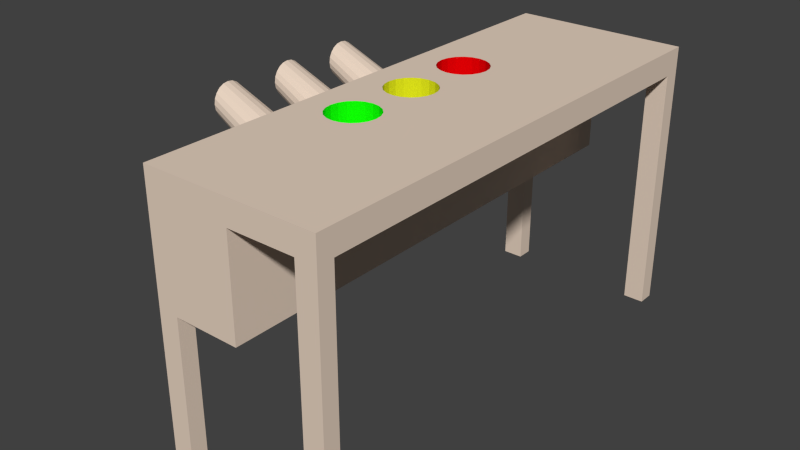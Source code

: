 # Source: table.blend  (saved by Blender 2.79.0; exported with 4.5.12 LTS)
import bpy
from mathutils import Matrix  # noqa: F401  (used for matrix-valued properties, if any)

bpy.ops.wm.read_factory_settings(use_empty=True)
scene = bpy.context.scene
scene.name = 'Scene'

# ---- collections
col_collection_1 = bpy.data.collections.new('Collection 1'); scene.collection.children.link(col_collection_1)

# ---- materials (node trees are filled in below, after node groups)
mat_table = bpy.data.materials.new('table')
mat_table.alpha_threshold = 0.0
mat_table.use_transparent_shadow = False
mat_table.diffuse_color = (0.8, 0.6508, 0.5302, 1.0)
mat_table.roughness = 0.5
mat_table.line_color = (0.0, 0.0, 0.0, 1.0)
mat_hole = bpy.data.materials.new('Hole')
mat_hole.alpha_threshold = 0.0
mat_hole.use_transparent_shadow = False
mat_hole.diffuse_color = (0.006095, 1.0, 0.001691, 1.0)
mat_hole.roughness = 0.5
mat_mid = bpy.data.materials.new('mid')
mat_mid.alpha_threshold = 0.0
mat_mid.use_transparent_shadow = False
mat_mid.diffuse_color = (0.7718, 0.8, 0.01243, 1.0)
mat_mid.roughness = 0.5
mat_hard = bpy.data.materials.new('hard')
mat_hard.alpha_threshold = 0.0
mat_hard.use_transparent_shadow = False
mat_hard.diffuse_color = (0.8, 0.0, 0.001602, 1.0)
mat_hard.roughness = 0.5

# ---- material node trees

# ---- world
world_world = bpy.data.worlds.new('World'); scene.world = world_world
world_world.color = (0.05088, 0.05088, 0.05088)
world_world.use_sun_shadow = False
world_world.sun_shadow_jitter_overblur = 0.0
world_world.cycles.sampling_method = 'NONE'
world_world.cycles.sample_map_resolution = 256

# ---- meshes
me_cube = bpy.data.meshes.new('Cube')
me_cube.from_pydata([(0.2, 1.0, 1.0), (0.2, -1.0, 1.0), (-0.5, -1.0, 1.0), (-0.5, 1.0, 1.0), (0.2, 1.0, 1.1), (0.2, -1.0, 1.1), (-0.5, -1.0, 1.1), (-0.5, 1.0, 1.1), (0.2, 0.9333, 1.0), (0.2, -0.9333, 1.0), (0.1167, 1.0, 1.0), (-0.15, -1.0, 1.1), (0.1167, -1.0, 1.0), (-0.15, 1.0, 1.1), (-0.5, -0.9333, 1.0), (-0.5, 0.9333, 1.0), (0.1167, 0.9333, 1.0), (-0.4167, 1.0, -1.192e-07), (0.1167, -0.9333, 1.0), (-0.5, 1.0, -1.192e-07), (0.2, 1.0, -1.192e-07), (0.2, -1.0, -1.192e-07), (0.2, 0.9333, -1.192e-07), (0.2, -0.9333, -1.192e-07), (0.1167, 1.0, -1.192e-07), (0.1167, -1.0, -1.192e-07), (0.1167, 0.9333, -1.192e-07), (0.1167, -0.9333, -1.192e-07), (-0.15, 1.0, 1.0), (-0.15, -1.0, 1.0), (-0.15, 0.9333, 1.0), (-0.15, -0.9333, 1.0), (-0.5, -1.0, 0.6), (-0.5, 1.0, 0.6), (-0.4167, 1.0, 0.6), (-0.4167, -1.0, 0.6), (-0.5, -0.9333, 0.6), (-0.5, 0.9333, 0.6), (-0.4167, 0.9333, 0.6), (-0.4167, -0.9333, 0.6), (-0.15, 1.0, 0.6), (-0.15, -1.0, 0.6), (-0.15, 0.9333, 0.6), (-0.15, -0.9333, 0.6), (-0.5, 0.9333, -1.192e-07), (-0.4167, 0.9333, -1.192e-07), (-0.5, -1.0, -1.192e-07), (-0.4167, -1.0, -1.192e-07), (-0.5, -0.9333, -1.192e-07), (-0.4167, -0.9333, -1.192e-07), (-0.3, 0.4, 0.8), (-0.3, 0.1, 1.1), (-0.3309, 0.09511, 1.1), (-0.3588, 0.0809, 1.1), (-0.3809, 0.05878, 1.1), (-0.3951, 0.0309, 1.1), (-0.4, 2.235e-07, 1.1), (-0.3951, -0.0309, 1.1), (-0.3809, -0.05878, 1.1), (-0.3588, -0.0809, 1.1), (-0.3309, -0.09511, 1.1), (-0.3, -0.1, 1.1), (-0.2691, -0.09511, 1.1), (-0.2412, -0.0809, 1.1), (-0.2191, -0.05878, 1.1), (-0.2049, -0.0309, 1.1), (-0.2, 2.235e-07, 1.1), (-0.2049, 0.0309, 1.1), (-0.2191, 0.05878, 1.1), (-0.2412, 0.0809, 1.1), (-0.2691, 0.09511, 1.1), (-0.3, 0.4, 1.1), (-0.3309, 0.3951, 1.1), (-0.3588, 0.3809, 1.1), (-0.3809, 0.3588, 1.1), (-0.3951, 0.3309, 1.1), (-0.4, 0.3, 1.1), (-0.3951, 0.2691, 1.1), (-0.3809, 0.2412, 1.1), (-0.3588, 0.2191, 1.1), (-0.3309, 0.2049, 1.1), (-0.3, 0.2, 1.1), (-0.2691, 0.2049, 1.1), (-0.2412, 0.2191, 1.1), (-0.2191, 0.2412, 1.1), (-0.2049, 0.2691, 1.1), (-0.2, 0.3, 1.1), (-0.2049, 0.3309, 1.1), (-0.2191, 0.3588, 1.1), (-0.2412, 0.3809, 1.1), (-0.2691, 0.3951, 1.1), (-0.3, -0.2, 1.1), (-0.3309, -0.2049, 1.1), (-0.3588, -0.2191, 1.1), (-0.3809, -0.2412, 1.1), (-0.3951, -0.2691, 1.1), (-0.4, -0.3, 1.1), (-0.3951, -0.3309, 1.1), (-0.3809, -0.3588, 1.1), (-0.3588, -0.3809, 1.1), (-0.3309, -0.3951, 1.1), (-0.3, -0.4, 1.1), (-0.2691, -0.3951, 1.1), (-0.2412, -0.3809, 1.1), (-0.2191, -0.3588, 1.1), (-0.2049, -0.3309, 1.1), (-0.2, -0.3, 1.1), (-0.2049, -0.2691, 1.1), (-0.2191, -0.2412, 1.1), (-0.2412, -0.2191, 1.1), (-0.2691, -0.2049, 1.1), (-0.5, -0.003725, 0.8029), (-0.5, 0.09627, 0.8029), (-0.5, 0.09138, 0.8338), (-0.5, 0.07718, 0.8616), (-0.5, 0.05505, 0.8838), (-0.5, 0.02718, 0.898), (-0.5, -0.003725, 0.9029), (-0.5, -0.03463, 0.898), (-0.5, -0.0625, 0.8838), (-0.5, -0.08463, 0.8616), (-0.5, -0.09883, 0.8338), (-0.5, -0.1037, 0.8029), (-0.5, -0.09883, 0.772), (-0.5, -0.08463, 0.7441), (-0.5, -0.0625, 0.722), (-0.5, -0.03463, 0.7078), (-0.5, -0.003725, 0.7029), (-0.5, 0.02718, 0.7078), (-0.5, 0.05505, 0.722), (-0.5, 0.07718, 0.7441), (-0.5, 0.09138, 0.772), (-0.5, 0.3963, 0.8029), (-0.5, 0.3914, 0.8338), (-0.5, 0.3772, 0.8616), (-0.5, 0.3551, 0.8838), (-0.5, 0.3272, 0.898), (-0.5, 0.2963, 0.9029), (-0.5, 0.2654, 0.898), (-0.5, 0.2375, 0.8838), (-0.5, 0.2154, 0.8616), (-0.5, 0.2012, 0.8338), (-0.5, 0.1963, 0.8029), (-0.5, 0.2012, 0.772), (-0.5, 0.2154, 0.7441), (-0.5, 0.2375, 0.722), (-0.5, 0.2654, 0.7078), (-0.5, 0.2963, 0.7029), (-0.5, 0.3272, 0.7078), (-0.5, 0.3551, 0.722), (-0.5, 0.3772, 0.7441), (-0.5, 0.3914, 0.772), (-0.5, -0.2037, 0.8029), (-0.5, -0.2086, 0.8338), (-0.5, -0.2228, 0.8616), (-0.5, -0.2449, 0.8838), (-0.5, -0.2728, 0.898), (-0.5, -0.3037, 0.9029), (-0.5, -0.3346, 0.898), (-0.5, -0.3625, 0.8838), (-0.5, -0.3846, 0.8616), (-0.5, -0.3988, 0.8338), (-0.5, -0.4037, 0.8029), (-0.5, -0.3988, 0.772), (-0.5, -0.3846, 0.7441), (-0.5, -0.3625, 0.722), (-0.5, -0.3346, 0.7078), (-0.5, -0.3037, 0.7029), (-0.5, -0.2728, 0.7078), (-0.5, -0.2449, 0.722), (-0.5, -0.2228, 0.7441), (-0.5, -0.2086, 0.772), (-0.9, 0.06627, 0.9992), (-0.9, 0.06285, 1.021), (-0.9, 0.05291, 1.04), (-0.9, 0.03742, 1.056), (-0.9, 0.01791, 1.066), (-0.9, -0.003725, 1.069), (-0.9, -0.02536, 1.066), (-0.9, -0.04487, 1.056), (-0.9, -0.06036, 1.04), (-0.9, -0.0703, 1.021), (-0.9, -0.07373, 0.9992), (-0.9, -0.0703, 0.9775), (-0.9, -0.06036, 0.958), (-0.9, -0.04487, 0.9425), (-0.9, -0.02536, 0.9326), (-0.9, -0.003725, 0.9292), (-0.9, 0.01791, 0.9326), (-0.9, 0.03742, 0.9425), (-0.9, 0.05291, 0.958), (-0.9, 0.06285, 0.9775), (-0.9, 0.3663, 0.9992), (-0.9, 0.3628, 1.021), (-0.9, 0.3529, 1.04), (-0.9, 0.3374, 1.056), (-0.9, 0.3179, 1.066), (-0.9, 0.2963, 1.069), (-0.9, 0.2746, 1.066), (-0.9, 0.2551, 1.056), (-0.9, 0.2396, 1.04), (-0.9, 0.2297, 1.021), (-0.9, 0.2263, 0.9992), (-0.9, 0.2297, 0.9775), (-0.9, 0.2396, 0.958), (-0.9, 0.2551, 0.9425), (-0.9, 0.2746, 0.9326), (-0.9, 0.2963, 0.9292), (-0.9, 0.3179, 0.9326), (-0.9, 0.3374, 0.9425), (-0.9, 0.3529, 0.958), (-0.9, 0.3628, 0.9775), (-0.9, -0.2337, 0.9992), (-0.9, -0.2372, 1.021), (-0.9, -0.2471, 1.04), (-0.9, -0.2626, 1.056), (-0.9, -0.2821, 1.066), (-0.9, -0.3037, 1.069), (-0.9, -0.3254, 1.066), (-0.9, -0.3449, 1.056), (-0.9, -0.3604, 1.04), (-0.9, -0.3703, 1.021), (-0.9, -0.3737, 0.9992), (-0.9, -0.3703, 0.9775), (-0.9, -0.3604, 0.958), (-0.9, -0.3449, 0.9425), (-0.9, -0.3254, 0.9326), (-0.9, -0.3037, 0.9292), (-0.9, -0.2821, 0.9326), (-0.9, -0.2626, 0.9425), (-0.9, -0.2471, 0.958), (-0.9, -0.2372, 0.9775), (-0.9, -0.2468, 1.018), (-0.9, -0.2438, 0.9992), (-0.9, -0.2553, 1.034), (-0.9, -0.2685, 1.048), (-0.9, -0.2852, 1.056), (-0.9, -0.3037, 1.059), (-0.9, -0.3222, 1.056), (-0.9, -0.3389, 1.048), (-0.9, -0.3522, 1.034), (-0.9, -0.3607, 1.018), (-0.9, -0.3636, 0.9992), (-0.9, -0.3607, 0.9807), (-0.9, -0.3522, 0.964), (-0.9, -0.3389, 0.9507), (-0.9, -0.3222, 0.9422), (-0.9, -0.3037, 0.9393), (-0.9, -0.2852, 0.9422), (-0.9, -0.2685, 0.9507), (-0.9, -0.2553, 0.964), (-0.9, -0.2468, 0.9807), (-0.5, -0.2468, 0.8177), (-0.5, -0.2438, 0.7992), (-0.5, -0.2553, 0.8344), (-0.5, -0.2685, 0.8476), (-0.5, -0.2852, 0.8561), (-0.5, -0.3037, 0.859), (-0.5, -0.3222, 0.8561), (-0.5, -0.3389, 0.8476), (-0.5, -0.3522, 0.8344), (-0.5, -0.3607, 0.8177), (-0.5, -0.3636, 0.7992), (-0.5, -0.3607, 0.7807), (-0.5, -0.3522, 0.764), (-0.5, -0.3389, 0.7507), (-0.5, -0.3222, 0.7422), (-0.5, -0.3037, 0.7393), (-0.5, -0.2852, 0.7422), (-0.5, -0.2685, 0.7507), (-0.5, -0.2553, 0.764), (-0.5, -0.2468, 0.7807), (-0.9, 0.05322, 1.018), (-0.9, 0.05615, 0.9992), (-0.9, 0.04471, 1.034), (-0.9, 0.03147, 1.048), (-0.9, 0.01478, 1.056), (-0.9, -0.003725, 1.059), (-0.9, -0.02223, 1.056), (-0.9, -0.03892, 1.048), (-0.9, -0.05217, 1.034), (-0.9, -0.06067, 1.018), (-0.9, -0.0636, 0.9992), (-0.9, -0.06067, 0.9807), (-0.9, -0.05217, 0.964), (-0.9, -0.03892, 0.9507), (-0.9, -0.02223, 0.9422), (-0.9, -0.003725, 0.9393), (-0.9, 0.01478, 0.9422), (-0.9, 0.03147, 0.9507), (-0.9, 0.04472, 0.964), (-0.9, 0.05322, 0.9807), (-0.9, 0.3532, 1.018), (-0.9, 0.3562, 0.9992), (-0.9, 0.3447, 1.034), (-0.9, 0.3315, 1.048), (-0.9, 0.3148, 1.056), (-0.9, 0.2963, 1.059), (-0.9, 0.2778, 1.056), (-0.9, 0.2611, 1.048), (-0.9, 0.2478, 1.034), (-0.9, 0.2393, 1.018), (-0.9, 0.2364, 0.9992), (-0.9, 0.2393, 0.9807), (-0.9, 0.2478, 0.964), (-0.9, 0.2611, 0.9507), (-0.9, 0.2778, 0.9422), (-0.9, 0.2963, 0.9393), (-0.9, 0.3148, 0.9422), (-0.9, 0.3315, 0.9507), (-0.9, 0.3447, 0.964), (-0.9, 0.3532, 0.9807), (-0.5, 0.05322, 0.8177), (-0.5, 0.05615, 0.7992), (-0.5, 0.04472, 0.8344), (-0.5, 0.03147, 0.8476), (-0.5, 0.01478, 0.8561), (-0.5, -0.003725, 0.859), (-0.5, -0.02223, 0.8561), (-0.5, -0.03892, 0.8476), (-0.5, -0.05217, 0.8344), (-0.5, -0.06067, 0.8177), (-0.5, -0.0636, 0.7992), (-0.5, -0.06067, 0.7807), (-0.5, -0.05217, 0.764), (-0.5, -0.03892, 0.7507), (-0.5, -0.02223, 0.7422), (-0.5, -0.003725, 0.7393), (-0.5, 0.01478, 0.7422), (-0.5, 0.03147, 0.7507), (-0.5, 0.04472, 0.764), (-0.5, 0.05322, 0.7807), (-0.5, 0.3532, 0.8177), (-0.5, 0.3562, 0.7992), (-0.5, 0.3447, 0.8344), (-0.5, 0.3315, 0.8476), (-0.5, 0.3148, 0.8561), (-0.5, 0.2963, 0.859), (-0.5, 0.2778, 0.8561), (-0.5, 0.2611, 0.8476), (-0.5, 0.2478, 0.8344), (-0.5, 0.2393, 0.8177), (-0.5, 0.2364, 0.7992), (-0.5, 0.2393, 0.7807), (-0.5, 0.2478, 0.764), (-0.5, 0.2611, 0.7507), (-0.5, 0.2778, 0.7422), (-0.5, 0.2963, 0.7393), (-0.5, 0.3148, 0.7422), (-0.5, 0.3315, 0.7507), (-0.5, 0.3447, 0.764), (-0.5, 0.3532, 0.7807), (-0.3309, 0.3951, 0.8), (-0.3588, 0.3809, 0.8), (-0.3809, 0.3588, 0.8), (-0.3951, 0.3309, 0.8), (-0.4, 0.3, 0.8), (-0.3951, 0.2691, 0.8), (-0.3809, 0.2412, 0.8), (-0.3588, 0.2191, 0.8), (-0.3309, 0.2049, 0.8), (-0.3, 0.2, 0.8), (-0.2691, 0.2049, 0.8), (-0.2412, 0.2191, 0.8), (-0.2191, 0.2412, 0.8), (-0.2049, 0.2691, 0.8), (-0.2, 0.3, 0.8), (-0.2049, 0.3309, 0.8), (-0.2191, 0.3588, 0.8), (-0.2412, 0.3809, 0.8), (-0.2691, 0.3951, 0.8), (-0.3, 0.1, 0.8), (-0.3309, 0.09511, 0.8), (-0.3588, 0.0809, 0.8), (-0.3809, 0.05878, 0.8), (-0.3951, 0.0309, 0.8), (-0.4, 2.235e-07, 0.8), (-0.3951, -0.0309, 0.8), (-0.3809, -0.05878, 0.8), (-0.3588, -0.0809, 0.8), (-0.3309, -0.09511, 0.8), (-0.3, -0.1, 0.8), (-0.2691, -0.09511, 0.8), (-0.2412, -0.0809, 0.8), (-0.2191, -0.05878, 0.8), (-0.2049, -0.0309, 0.8), (-0.2, 2.235e-07, 0.8), (-0.2049, 0.0309, 0.8), (-0.2191, 0.05878, 0.8), (-0.2412, 0.0809, 0.8), (-0.2691, 0.09511, 0.8), (-0.3, -0.2, 0.8), (-0.3309, -0.2049, 0.8), (-0.3588, -0.2191, 0.8), (-0.3809, -0.2412, 0.8), (-0.3951, -0.2691, 0.8), (-0.4, -0.3, 0.8), (-0.3951, -0.3309, 0.8), (-0.3809, -0.3588, 0.8), (-0.3588, -0.3809, 0.8), (-0.3309, -0.3951, 0.8), (-0.3, -0.4, 0.8), (-0.2691, -0.3951, 0.8), (-0.2412, -0.3809, 0.8), (-0.2191, -0.3588, 0.8), (-0.2049, -0.3309, 0.8), (-0.2, -0.3, 0.8), (-0.2049, -0.2691, 0.8), (-0.2191, -0.2412, 0.8), (-0.2412, -0.2191, 0.8), (-0.2691, -0.2049, 0.8)], [], [(16, 18, 31, 30), (0, 4, 5, 1, 9, 8), (1, 12, 25, 21), (31, 29, 41, 43), (30, 31, 43, 42), (8, 9, 18, 16), (28, 30, 42, 40), (4, 13, 11, 5), (20, 22, 26, 24), (23, 21, 25, 27), (10, 0, 20, 24), (0, 8, 22, 20), (18, 12, 29, 31), (8, 16, 26, 22), (12, 18, 27, 25), (16, 10, 24, 26), (18, 9, 23, 27), (9, 1, 21, 23), (10, 16, 30, 28), (38, 39, 36, 37), (40, 42, 38, 34), (42, 43, 39, 38), (43, 41, 35, 39), (39, 35, 47, 49), (19, 17, 45, 44), (33, 34, 17, 19), (34, 38, 45, 17), (14, 15, 37, 36), (2, 14, 36, 32), (15, 3, 33, 37), (38, 37, 44, 45), (37, 33, 19, 44), (46, 48, 49, 47), (36, 39, 49, 48), (32, 36, 48, 46), (35, 32, 46, 47), (5, 11, 29, 1), (4, 0, 10, 28, 13), (13, 28, 40, 34, 33, 3, 7), (2, 32, 35, 41, 29, 11, 6), (141, 201, 202, 142), (119, 179, 180, 120), (156, 216, 217, 157), (171, 231, 212, 152), (134, 194, 195, 135), (112, 172, 173, 113), (149, 209, 210, 150), (164, 224, 225, 165), (127, 187, 188, 128), (142, 202, 203, 143), (120, 180, 181, 121), (157, 217, 218, 158), (135, 195, 196, 136), (113, 173, 174, 114), (150, 210, 211, 151), (165, 225, 226, 166), (128, 188, 189, 129), (143, 203, 204, 144), (121, 181, 182, 122), (158, 218, 219, 159), (136, 196, 197, 137), (114, 174, 175, 115), (151, 211, 192, 132), (166, 226, 227, 167), (129, 189, 190, 130), (144, 204, 205, 145), (122, 182, 183, 123), (159, 219, 220, 160), (137, 197, 198, 138), (115, 175, 176, 116), (152, 212, 213, 153), (167, 227, 228, 168), (130, 190, 191, 131), (145, 205, 206, 146), (123, 183, 184, 124), (160, 220, 221, 161), (138, 198, 199, 139), (153, 213, 214, 154), (116, 176, 177, 117), (168, 228, 229, 169), (131, 191, 172, 112), (146, 206, 207, 147), (124, 184, 185, 125), (161, 221, 222, 162), (139, 199, 200, 140), (117, 177, 178, 118), (154, 214, 215, 155), (169, 229, 230, 170), (132, 192, 193, 133), (147, 207, 208, 148), (125, 185, 186, 126), (162, 222, 223, 163), (140, 200, 201, 141), (118, 178, 179, 119), (155, 215, 216, 156), (170, 230, 231, 171), (133, 193, 194, 134), (148, 208, 209, 149), (163, 223, 224, 164), (126, 186, 187, 127), (276, 275, 315, 316), (311, 310, 350, 351), (250, 249, 269, 270), (233, 232, 213, 212), (232, 234, 214, 213), (234, 235, 215, 214), (235, 236, 216, 215), (236, 237, 217, 216), (237, 238, 218, 217), (238, 239, 219, 218), (239, 240, 220, 219), (240, 241, 221, 220), (241, 242, 222, 221), (242, 243, 223, 222), (243, 244, 224, 223), (244, 245, 225, 224), (245, 246, 226, 225), (246, 247, 227, 226), (247, 248, 228, 227), (248, 249, 229, 228), (249, 250, 230, 229), (250, 251, 231, 230), (251, 233, 212, 231), (239, 238, 258, 259), (237, 236, 256, 257), (248, 247, 267, 268), (235, 234, 254, 255), (246, 245, 265, 266), (232, 233, 253, 252), (244, 243, 263, 264), (242, 241, 261, 262), (251, 250, 270, 271), (240, 239, 259, 260), (249, 248, 268, 269), (238, 237, 257, 258), (236, 235, 255, 256), (247, 246, 266, 267), (234, 232, 252, 254), (245, 244, 264, 265), (243, 242, 262, 263), (233, 251, 271, 253), (241, 240, 260, 261), (273, 272, 173, 172), (272, 274, 174, 173), (274, 275, 175, 174), (275, 276, 176, 175), (276, 277, 177, 176), (277, 278, 178, 177), (278, 279, 179, 178), (279, 280, 180, 179), (280, 281, 181, 180), (281, 282, 182, 181), (282, 283, 183, 182), (283, 284, 184, 183), (284, 285, 185, 184), (285, 286, 186, 185), (286, 287, 187, 186), (287, 288, 188, 187), (288, 289, 189, 188), (289, 290, 190, 189), (290, 291, 191, 190), (291, 273, 172, 191), (293, 292, 193, 192), (292, 294, 194, 193), (294, 295, 195, 194), (295, 296, 196, 195), (296, 297, 197, 196), (297, 298, 198, 197), (298, 299, 199, 198), (299, 300, 200, 199), (300, 301, 201, 200), (301, 302, 202, 201), (302, 303, 203, 202), (303, 304, 204, 203), (304, 305, 205, 204), (305, 306, 206, 205), (306, 307, 207, 206), (307, 308, 208, 207), (308, 309, 209, 208), (309, 310, 210, 209), (310, 311, 211, 210), (311, 293, 192, 211), (287, 286, 326, 327), (274, 272, 312, 314), (285, 284, 324, 325), (283, 282, 322, 323), (273, 291, 331, 313), (281, 280, 320, 321), (290, 289, 329, 330), (279, 278, 318, 319), (277, 276, 316, 317), (288, 287, 327, 328), (275, 274, 314, 315), (286, 285, 325, 326), (272, 273, 313, 312), (284, 283, 323, 324), (282, 281, 321, 322), (291, 290, 330, 331), (280, 279, 319, 320), (289, 288, 328, 329), (278, 277, 317, 318), (300, 299, 339, 340), (309, 308, 348, 349), (298, 297, 337, 338), (296, 295, 335, 336), (307, 306, 346, 347), (294, 292, 332, 334), (305, 304, 344, 345), (303, 302, 342, 343), (293, 311, 351, 333), (301, 300, 340, 341), (310, 309, 349, 350), (299, 298, 338, 339), (297, 296, 336, 337), (308, 307, 347, 348), (295, 294, 334, 335), (306, 305, 345, 346), (292, 293, 333, 332), (304, 303, 343, 344), (302, 301, 341, 342), (2, 6, 7, 3, 14, 15), (76, 56, 55, 54, 53, 52, 51, 70, 69, 68, 67, 66, 86, 85, 84, 83, 82, 81, 80, 79, 78, 77), (106, 66, 65, 64, 63, 62, 61, 60, 59, 58, 57, 56, 96, 95, 94, 93, 92, 91, 110, 109, 108, 107), (96, 6, 11, 106, 105, 104, 103, 102, 101, 100, 99, 98, 97), (86, 13, 7, 76, 75, 74, 73, 72, 71, 90, 89, 88, 87), (13, 86, 106, 11), (7, 6, 96, 76), (109, 409, 408, 108), (54, 374, 373, 53), (75, 76, 356, 355), (352, 353, 354, 355, 356, 357, 358, 359, 360, 361, 362, 363, 364, 365, 366, 367, 368, 369, 370, 50), (86, 87, 367, 366), (73, 74, 354, 353), (84, 85, 365, 364), (71, 72, 352, 50), (82, 83, 363, 362), (80, 81, 361, 360), (89, 90, 370, 369), (78, 79, 359, 358), (87, 88, 368, 367), (76, 77, 357, 356), (74, 75, 355, 354), (85, 86, 366, 365), (72, 73, 353, 352), (83, 84, 364, 363), (81, 82, 362, 361), (90, 71, 50, 370), (79, 80, 360, 359), (88, 89, 369, 368), (77, 78, 358, 357), (372, 373, 374, 375, 376, 377, 378, 379, 380, 381, 382, 383, 384, 385, 386, 387, 388, 389, 390, 371), (65, 385, 384, 64), (52, 372, 371, 51), (63, 383, 382, 62), (61, 381, 380, 60), (70, 390, 389, 69), (59, 379, 378, 58), (68, 388, 387, 67), (57, 377, 376, 56), (55, 375, 374, 54), (66, 386, 385, 65), (53, 373, 372, 52), (64, 384, 383, 63), (62, 382, 381, 61), (51, 371, 390, 70), (60, 380, 379, 59), (69, 389, 388, 68), (58, 378, 377, 57), (56, 376, 375, 55), (67, 387, 386, 66), (392, 393, 394, 395, 396, 397, 398, 399, 400, 401, 402, 403, 404, 405, 406, 407, 408, 409, 410, 391), (98, 398, 397, 97), (96, 396, 395, 95), (107, 407, 406, 106), (94, 394, 393, 93), (105, 405, 404, 104), (92, 392, 391, 91), (103, 403, 402, 102), (101, 401, 400, 100), (110, 410, 409, 109), (99, 399, 398, 98), (108, 408, 407, 107), (97, 397, 396, 96), (95, 395, 394, 94), (106, 406, 405, 105), (93, 393, 392, 92), (104, 404, 403, 103), (102, 402, 401, 101), (91, 391, 410, 110), (100, 400, 399, 99)])
me_cube.polygons.foreach_set('material_index', [0, 0, 0, 0, 0, 0, 0, 0, 0, 0, 0, 0, 0, 0, 0, 0, 0, 0, 0, 0, 0, 0, 0, 0, 0, 0, 0, 0, 0, 0, 0, 0, 0, 0, 0, 0, 0, 0, 0, 0, 0, 0, 0, 0, 0, 0, 0, 0, 0, 0, 0, 0, 0, 0, 0, 0, 0, 0, 0, 0, 0, 0, 0, 0, 0, 0, 0, 0, 0, 0, 0, 0, 0, 0, 0, 0, 0, 0, 0, 0, 0, 0, 0, 0, 0, 0, 0, 0, 0, 0, 0, 0, 0, 0, 0, 0, 0, 0, 0, 0, 0, 0, 0, 0, 0, 0, 0, 0, 0, 0, 0, 0, 0, 0, 0, 0, 0, 0, 0, 0, 0, 0, 0, 0, 0, 0, 0, 0, 0, 0, 0, 0, 0, 0, 0, 0, 0, 0, 0, 0, 0, 0, 0, 0, 0, 0, 0, 0, 0, 0, 0, 0, 0, 0, 0, 0, 0, 0, 0, 0, 0, 0, 0, 0, 0, 0, 0, 0, 0, 0, 0, 0, 0, 0, 0, 0, 0, 0, 0, 0, 0, 0, 0, 0, 0, 0, 0, 0, 0, 0, 0, 0, 0, 0, 0, 0, 0, 0, 0, 0, 0, 0, 0, 0, 0, 0, 0, 0, 0, 0, 0, 0, 0, 0, 0, 0, 0, 0, 0, 0, 0, 0, 0, 0, 0, 0, 0, 1, 2, 3, 3, 3, 3, 3, 3, 3, 3, 3, 3, 3, 3, 3, 3, 3, 3, 3, 3, 3, 3, 3, 2, 2, 2, 2, 2, 2, 2, 2, 2, 2, 2, 2, 2, 2, 2, 2, 2, 2, 2, 2, 1, 1, 1, 1, 1, 1, 1, 1, 1, 1, 1, 1, 1, 1, 1, 1, 1, 1, 1, 1])
me_cube.materials.append(mat_table)
me_cube.materials.append(mat_hole)
me_cube.materials.append(mat_mid)
me_cube.materials.append(mat_hard)
me_cube.use_remesh_preserve_volume = False
me_cube.use_remesh_preserve_attributes = False
me_cube.use_mirror_vertex_groups = False
me_cube.update()

# ---- objects
ob_table = bpy.data.objects.new('Table', me_cube)

# ---- transforms, parenting, visibility, modifiers, constraints
ob_table.location = (0.0, 0.0, 0.0)
ob_table.lock_rotations_4d = False
ob_table.empty_display_type = 'ARROWS'
ob_table.lineart.crease_threshold = 0.0

# ---- collection membership
col_collection_1.objects.link(ob_table)

# ---- scene / render settings (as saved in the file)
scene.frame_start = 1; scene.frame_end = 250; scene.frame_set(1)
scene.render.engine = 'BLENDER_EEVEE_NEXT'
scene.render.resolution_percentage = 50
scene.render.dither_intensity = 0.0
scene.cycles.use_denoising = False
scene.cycles.samples = 10
scene.cycles.sampling_pattern = 'TABULATED_SOBOL'
scene.cycles.light_sampling_threshold = 0.0
scene.cycles.use_adaptive_sampling = False
scene.cycles.use_light_tree = False
scene.cycles.blur_glossy = 0.0
scene.cycles.pixel_filter_type = 'GAUSSIAN'
scene.cycles.sample_clamp_indirect = 0.0
scene.view_settings.view_transform = 'Standard'
bpy.context.view_layer.update()

# ---- added for rendering (the .blend has no active camera and no usable light): camera, sun
cam_auto = bpy.data.cameras.new('AutoCamera')
cam_auto.lens = 50.0
cam_auto.sensor_width = 36.0
cam_auto.clip_end = 1000.0
ob_auto_camera = bpy.data.objects.new('AutoCamera', cam_auto)
scene.collection.objects.link(ob_auto_camera)
ob_auto_camera.location = (1.99431, -2.81317, 2.42545)
ob_auto_camera.rotation_euler = (1.09748, -7.21219e-08, 0.694738)
scene.camera = ob_auto_camera
light_auto_sun = bpy.data.lights.new('AutoSun', 'SUN')
light_auto_sun.energy = 3.0
light_auto_sun.angle = 0.0523599
ob_auto_sun = bpy.data.objects.new('AutoSun', light_auto_sun)
scene.collection.objects.link(ob_auto_sun)
ob_auto_sun.rotation_euler = (0.872665, 0.174533, 0.523599)
bpy.context.view_layer.update()
